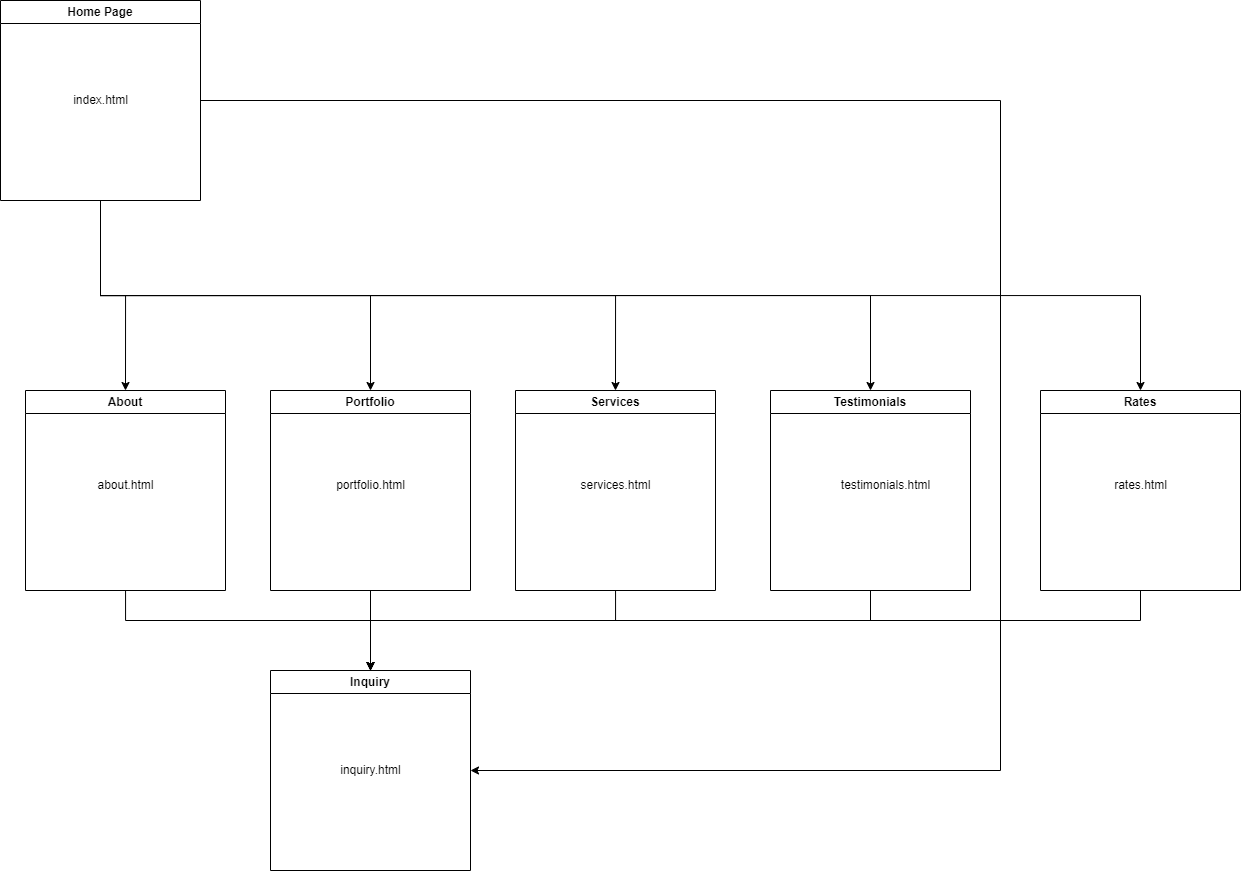

The diagram above was exported from draw.io. Its source (the exported page's mxGraphModel, read from the mxfile embedded in the PNG):
<mxGraphModel dx="1782" dy="1296" grid="1" gridSize="10" guides="1" tooltips="1" connect="1" arrows="1" fold="1" page="1" pageScale="1" pageWidth="850" pageHeight="1100" math="0" shadow="0">
  <root>
    <mxCell id="0" />
    <mxCell id="1" parent="0" />
    <mxCell id="QQm_GggdLzrvRQpl7fJh-7" style="edgeStyle=orthogonalEdgeStyle;rounded=0;orthogonalLoop=1;jettySize=auto;html=1;entryX=1;entryY=0.5;entryDx=0;entryDy=0;" parent="1" source="QQm_GggdLzrvRQpl7fJh-1" target="QQm_GggdLzrvRQpl7fJh-5" edge="1">
      <mxGeometry relative="1" as="geometry">
        <Array as="points">
          <mxPoint x="200" y="140" />
          <mxPoint x="200" y="810" />
        </Array>
      </mxGeometry>
    </mxCell>
    <mxCell id="ygr4tbaixZ8XWvRFWlMT-4" style="edgeStyle=orthogonalEdgeStyle;rounded=0;orthogonalLoop=1;jettySize=auto;html=1;entryX=0.5;entryY=0;entryDx=0;entryDy=0;" parent="1" source="QQm_GggdLzrvRQpl7fJh-1" target="QQm_GggdLzrvRQpl7fJh-2" edge="1">
      <mxGeometry relative="1" as="geometry" />
    </mxCell>
    <mxCell id="ygr4tbaixZ8XWvRFWlMT-5" style="edgeStyle=orthogonalEdgeStyle;rounded=0;orthogonalLoop=1;jettySize=auto;html=1;exitX=0.5;exitY=1;exitDx=0;exitDy=0;" parent="1" source="QQm_GggdLzrvRQpl7fJh-1" target="QQm_GggdLzrvRQpl7fJh-3" edge="1">
      <mxGeometry relative="1" as="geometry" />
    </mxCell>
    <mxCell id="ygr4tbaixZ8XWvRFWlMT-6" style="edgeStyle=orthogonalEdgeStyle;rounded=0;orthogonalLoop=1;jettySize=auto;html=1;exitX=0.5;exitY=1;exitDx=0;exitDy=0;entryX=0.5;entryY=0;entryDx=0;entryDy=0;" parent="1" source="QQm_GggdLzrvRQpl7fJh-1" target="QQm_GggdLzrvRQpl7fJh-6" edge="1">
      <mxGeometry relative="1" as="geometry" />
    </mxCell>
    <mxCell id="ygr4tbaixZ8XWvRFWlMT-7" style="edgeStyle=orthogonalEdgeStyle;rounded=0;orthogonalLoop=1;jettySize=auto;html=1;exitX=0.5;exitY=1;exitDx=0;exitDy=0;entryX=0.5;entryY=0;entryDx=0;entryDy=0;" parent="1" source="QQm_GggdLzrvRQpl7fJh-1" target="ygr4tbaixZ8XWvRFWlMT-1" edge="1">
      <mxGeometry relative="1" as="geometry" />
    </mxCell>
    <mxCell id="QxCtlSqMNoo-JxMk8v2r-3" style="edgeStyle=orthogonalEdgeStyle;rounded=0;orthogonalLoop=1;jettySize=auto;html=1;exitX=0.5;exitY=1;exitDx=0;exitDy=0;entryX=0.5;entryY=0;entryDx=0;entryDy=0;" parent="1" source="QQm_GggdLzrvRQpl7fJh-1" target="QxCtlSqMNoo-JxMk8v2r-1" edge="1">
      <mxGeometry relative="1" as="geometry" />
    </mxCell>
    <mxCell id="QQm_GggdLzrvRQpl7fJh-1" value="Home Page" style="swimlane;whiteSpace=wrap;html=1;" parent="1" vertex="1">
      <mxGeometry x="-800" y="40" width="200" height="200" as="geometry" />
    </mxCell>
    <mxCell id="CfQ4W8SdbG017C4QZurs-1" value="index.html" style="text;html=1;align=center;verticalAlign=middle;resizable=0;points=[];autosize=1;strokeColor=none;fillColor=none;" parent="QQm_GggdLzrvRQpl7fJh-1" vertex="1">
      <mxGeometry x="60" y="85" width="80" height="30" as="geometry" />
    </mxCell>
    <mxCell id="QQm_GggdLzrvRQpl7fJh-14" style="edgeStyle=orthogonalEdgeStyle;rounded=0;orthogonalLoop=1;jettySize=auto;html=1;entryX=0.5;entryY=0;entryDx=0;entryDy=0;" parent="1" source="QQm_GggdLzrvRQpl7fJh-2" target="QQm_GggdLzrvRQpl7fJh-5" edge="1">
      <mxGeometry relative="1" as="geometry">
        <Array as="points">
          <mxPoint x="-675" y="660" />
          <mxPoint x="-430" y="660" />
        </Array>
      </mxGeometry>
    </mxCell>
    <mxCell id="QQm_GggdLzrvRQpl7fJh-2" value="About" style="swimlane;whiteSpace=wrap;html=1;" parent="1" vertex="1">
      <mxGeometry x="-775" y="430" width="200" height="200" as="geometry" />
    </mxCell>
    <mxCell id="CfQ4W8SdbG017C4QZurs-2" value="about.html" style="text;html=1;align=center;verticalAlign=middle;resizable=0;points=[];autosize=1;strokeColor=none;fillColor=none;" parent="QQm_GggdLzrvRQpl7fJh-2" vertex="1">
      <mxGeometry x="60" y="80" width="80" height="30" as="geometry" />
    </mxCell>
    <mxCell id="QQm_GggdLzrvRQpl7fJh-12" style="edgeStyle=orthogonalEdgeStyle;rounded=0;orthogonalLoop=1;jettySize=auto;html=1;entryX=0.5;entryY=0;entryDx=0;entryDy=0;" parent="1" source="QQm_GggdLzrvRQpl7fJh-3" target="QQm_GggdLzrvRQpl7fJh-5" edge="1">
      <mxGeometry relative="1" as="geometry" />
    </mxCell>
    <mxCell id="QQm_GggdLzrvRQpl7fJh-3" value="Portfolio" style="swimlane;whiteSpace=wrap;html=1;" parent="1" vertex="1">
      <mxGeometry x="-530" y="430" width="200" height="200" as="geometry" />
    </mxCell>
    <mxCell id="CfQ4W8SdbG017C4QZurs-3" value="portfolio.html" style="text;html=1;align=center;verticalAlign=middle;resizable=0;points=[];autosize=1;strokeColor=none;fillColor=none;" parent="QQm_GggdLzrvRQpl7fJh-3" vertex="1">
      <mxGeometry x="55" y="80" width="90" height="30" as="geometry" />
    </mxCell>
    <mxCell id="QQm_GggdLzrvRQpl7fJh-5" value="Inquiry" style="swimlane;whiteSpace=wrap;html=1;" parent="1" vertex="1">
      <mxGeometry x="-530" y="710" width="200" height="200" as="geometry" />
    </mxCell>
    <mxCell id="CfQ4W8SdbG017C4QZurs-6" value="inquiry.html" style="text;html=1;align=center;verticalAlign=middle;resizable=0;points=[];autosize=1;strokeColor=none;fillColor=none;" parent="QQm_GggdLzrvRQpl7fJh-5" vertex="1">
      <mxGeometry x="60" y="85" width="80" height="30" as="geometry" />
    </mxCell>
    <mxCell id="QQm_GggdLzrvRQpl7fJh-11" style="edgeStyle=orthogonalEdgeStyle;rounded=0;orthogonalLoop=1;jettySize=auto;html=1;" parent="1" source="QQm_GggdLzrvRQpl7fJh-6" target="QQm_GggdLzrvRQpl7fJh-5" edge="1">
      <mxGeometry relative="1" as="geometry">
        <Array as="points">
          <mxPoint x="-185" y="660" />
          <mxPoint x="-430" y="660" />
        </Array>
      </mxGeometry>
    </mxCell>
    <mxCell id="QQm_GggdLzrvRQpl7fJh-6" value="Services" style="swimlane;whiteSpace=wrap;html=1;" parent="1" vertex="1">
      <mxGeometry x="-285" y="430" width="200" height="200" as="geometry" />
    </mxCell>
    <mxCell id="CfQ4W8SdbG017C4QZurs-4" value="services.html" style="text;html=1;align=center;verticalAlign=middle;resizable=0;points=[];autosize=1;strokeColor=none;fillColor=none;" parent="QQm_GggdLzrvRQpl7fJh-6" vertex="1">
      <mxGeometry x="55" y="80" width="90" height="30" as="geometry" />
    </mxCell>
    <mxCell id="ygr4tbaixZ8XWvRFWlMT-3" style="edgeStyle=orthogonalEdgeStyle;rounded=0;orthogonalLoop=1;jettySize=auto;html=1;" parent="1" source="ygr4tbaixZ8XWvRFWlMT-1" target="QQm_GggdLzrvRQpl7fJh-5" edge="1">
      <mxGeometry relative="1" as="geometry">
        <Array as="points">
          <mxPoint x="70" y="660" />
          <mxPoint x="-430" y="660" />
        </Array>
      </mxGeometry>
    </mxCell>
    <mxCell id="ygr4tbaixZ8XWvRFWlMT-1" value="Testimonials" style="swimlane;whiteSpace=wrap;html=1;" parent="1" vertex="1">
      <mxGeometry x="-30" y="430" width="200" height="200" as="geometry" />
    </mxCell>
    <mxCell id="CfQ4W8SdbG017C4QZurs-5" value="testimonials.html" style="text;html=1;align=center;verticalAlign=middle;resizable=0;points=[];autosize=1;strokeColor=none;fillColor=none;" parent="ygr4tbaixZ8XWvRFWlMT-1" vertex="1">
      <mxGeometry x="60" y="80" width="110" height="30" as="geometry" />
    </mxCell>
    <mxCell id="PrE1sxr8ByNVv3DhTvN--1" style="edgeStyle=orthogonalEdgeStyle;rounded=0;orthogonalLoop=1;jettySize=auto;html=1;exitX=0.5;exitY=1;exitDx=0;exitDy=0;entryX=0.5;entryY=0;entryDx=0;entryDy=0;" edge="1" parent="1" source="QxCtlSqMNoo-JxMk8v2r-1" target="QQm_GggdLzrvRQpl7fJh-5">
      <mxGeometry relative="1" as="geometry">
        <Array as="points">
          <mxPoint x="340" y="660" />
          <mxPoint x="-430" y="660" />
        </Array>
      </mxGeometry>
    </mxCell>
    <mxCell id="QxCtlSqMNoo-JxMk8v2r-1" value="Rates" style="swimlane;whiteSpace=wrap;html=1;" parent="1" vertex="1">
      <mxGeometry x="240" y="430" width="200" height="200" as="geometry" />
    </mxCell>
    <mxCell id="QxCtlSqMNoo-JxMk8v2r-2" value="rates.html" style="text;html=1;align=center;verticalAlign=middle;resizable=0;points=[];autosize=1;strokeColor=none;fillColor=none;" parent="QxCtlSqMNoo-JxMk8v2r-1" vertex="1">
      <mxGeometry x="60" y="80" width="80" height="30" as="geometry" />
    </mxCell>
  </root>
</mxGraphModel>